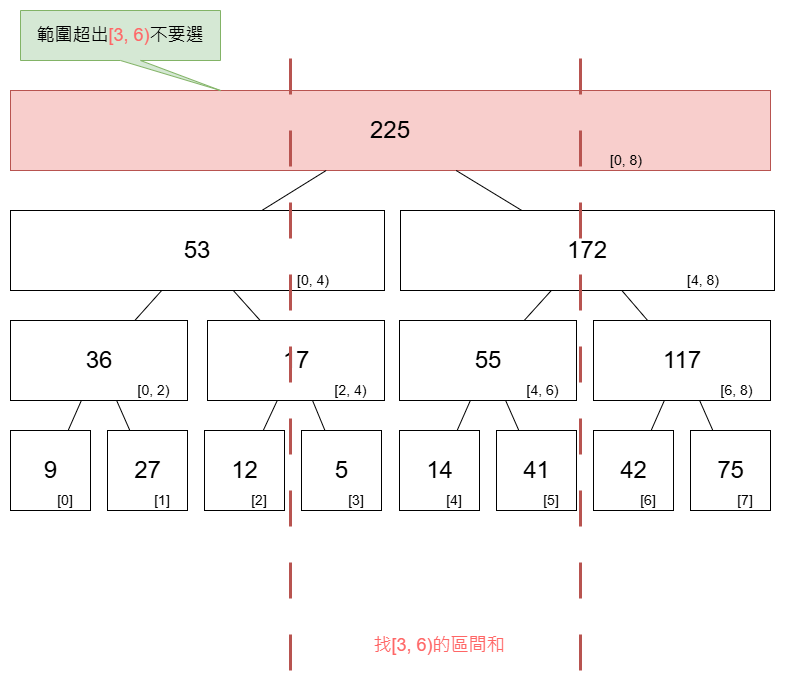

The diagram above was exported from draw.io. Its source (the exported page's mxGraphModel, read from the mxfile embedded in the PNG):
<mxGraphModel dx="1428" dy="1912" grid="1" gridSize="10" guides="1" tooltips="1" connect="1" arrows="1" fold="1" page="1" pageScale="1" pageWidth="827" pageHeight="1169" math="0" shadow="0">
  <root>
    <mxCell id="XOAFJLlvXpRSCnVQ_pvQ-0" />
    <mxCell id="XOAFJLlvXpRSCnVQ_pvQ-1" parent="XOAFJLlvXpRSCnVQ_pvQ-0" />
    <mxCell id="XOAFJLlvXpRSCnVQ_pvQ-2" value="" style="group" parent="XOAFJLlvXpRSCnVQ_pvQ-1" vertex="1" connectable="0">
      <mxGeometry x="40" y="400" width="80" height="80" as="geometry" />
    </mxCell>
    <mxCell id="XOAFJLlvXpRSCnVQ_pvQ-3" value="" style="rounded=0;whiteSpace=wrap;html=1;" parent="XOAFJLlvXpRSCnVQ_pvQ-2" vertex="1">
      <mxGeometry width="80" height="80" as="geometry" />
    </mxCell>
    <mxCell id="XOAFJLlvXpRSCnVQ_pvQ-4" value="&lt;font style=&quot;font-size: 24px;&quot;&gt;9&lt;/font&gt;" style="text;html=1;align=center;verticalAlign=middle;whiteSpace=wrap;rounded=0;" parent="XOAFJLlvXpRSCnVQ_pvQ-2" vertex="1">
      <mxGeometry x="17.5" y="25" width="45" height="30" as="geometry" />
    </mxCell>
    <mxCell id="XOAFJLlvXpRSCnVQ_pvQ-5" value="&lt;font style=&quot;font-size: 14px;&quot;&gt;[0]&lt;/font&gt;" style="text;html=1;align=center;verticalAlign=middle;whiteSpace=wrap;rounded=0;" parent="XOAFJLlvXpRSCnVQ_pvQ-2" vertex="1">
      <mxGeometry x="30" y="60" width="50" height="20" as="geometry" />
    </mxCell>
    <mxCell id="XOAFJLlvXpRSCnVQ_pvQ-6" value="" style="group" parent="XOAFJLlvXpRSCnVQ_pvQ-1" vertex="1" connectable="0">
      <mxGeometry x="137" y="400" width="80" height="80" as="geometry" />
    </mxCell>
    <mxCell id="XOAFJLlvXpRSCnVQ_pvQ-7" value="" style="rounded=0;whiteSpace=wrap;html=1;" parent="XOAFJLlvXpRSCnVQ_pvQ-6" vertex="1">
      <mxGeometry width="80" height="80" as="geometry" />
    </mxCell>
    <mxCell id="XOAFJLlvXpRSCnVQ_pvQ-8" value="&lt;font style=&quot;font-size: 24px;&quot;&gt;27&lt;/font&gt;" style="text;html=1;align=center;verticalAlign=middle;whiteSpace=wrap;rounded=0;" parent="XOAFJLlvXpRSCnVQ_pvQ-6" vertex="1">
      <mxGeometry x="17.5" y="25" width="45" height="30" as="geometry" />
    </mxCell>
    <mxCell id="XOAFJLlvXpRSCnVQ_pvQ-9" value="&lt;font style=&quot;font-size: 14px;&quot;&gt;[1]&lt;/font&gt;" style="text;html=1;align=center;verticalAlign=middle;whiteSpace=wrap;rounded=0;" parent="XOAFJLlvXpRSCnVQ_pvQ-6" vertex="1">
      <mxGeometry x="30" y="60" width="50" height="20" as="geometry" />
    </mxCell>
    <mxCell id="XOAFJLlvXpRSCnVQ_pvQ-10" value="" style="group" parent="XOAFJLlvXpRSCnVQ_pvQ-1" vertex="1" connectable="0">
      <mxGeometry x="234" y="400" width="80" height="80" as="geometry" />
    </mxCell>
    <mxCell id="XOAFJLlvXpRSCnVQ_pvQ-11" value="" style="rounded=0;whiteSpace=wrap;html=1;" parent="XOAFJLlvXpRSCnVQ_pvQ-10" vertex="1">
      <mxGeometry width="80" height="80" as="geometry" />
    </mxCell>
    <mxCell id="XOAFJLlvXpRSCnVQ_pvQ-12" value="&lt;font style=&quot;font-size: 24px;&quot;&gt;12&lt;/font&gt;" style="text;html=1;align=center;verticalAlign=middle;whiteSpace=wrap;rounded=0;" parent="XOAFJLlvXpRSCnVQ_pvQ-10" vertex="1">
      <mxGeometry x="17.5" y="25" width="45" height="30" as="geometry" />
    </mxCell>
    <mxCell id="XOAFJLlvXpRSCnVQ_pvQ-13" value="&lt;font style=&quot;font-size: 14px;&quot;&gt;[2]&lt;/font&gt;" style="text;html=1;align=center;verticalAlign=middle;whiteSpace=wrap;rounded=0;" parent="XOAFJLlvXpRSCnVQ_pvQ-10" vertex="1">
      <mxGeometry x="30" y="60" width="50" height="20" as="geometry" />
    </mxCell>
    <mxCell id="XOAFJLlvXpRSCnVQ_pvQ-14" value="" style="group" parent="XOAFJLlvXpRSCnVQ_pvQ-1" vertex="1" connectable="0">
      <mxGeometry x="331" y="400" width="80" height="80" as="geometry" />
    </mxCell>
    <mxCell id="XOAFJLlvXpRSCnVQ_pvQ-15" value="" style="rounded=0;whiteSpace=wrap;html=1;" parent="XOAFJLlvXpRSCnVQ_pvQ-14" vertex="1">
      <mxGeometry width="80" height="80" as="geometry" />
    </mxCell>
    <mxCell id="XOAFJLlvXpRSCnVQ_pvQ-16" value="&lt;font style=&quot;font-size: 24px;&quot;&gt;5&lt;/font&gt;" style="text;html=1;align=center;verticalAlign=middle;whiteSpace=wrap;rounded=0;" parent="XOAFJLlvXpRSCnVQ_pvQ-14" vertex="1">
      <mxGeometry x="17.5" y="25" width="45" height="30" as="geometry" />
    </mxCell>
    <mxCell id="XOAFJLlvXpRSCnVQ_pvQ-17" value="&lt;font style=&quot;font-size: 14px;&quot;&gt;[3]&lt;/font&gt;" style="text;html=1;align=center;verticalAlign=middle;whiteSpace=wrap;rounded=0;" parent="XOAFJLlvXpRSCnVQ_pvQ-14" vertex="1">
      <mxGeometry x="30" y="60" width="50" height="20" as="geometry" />
    </mxCell>
    <mxCell id="XOAFJLlvXpRSCnVQ_pvQ-18" value="" style="group" parent="XOAFJLlvXpRSCnVQ_pvQ-1" vertex="1" connectable="0">
      <mxGeometry x="429" y="400" width="80" height="80" as="geometry" />
    </mxCell>
    <mxCell id="XOAFJLlvXpRSCnVQ_pvQ-19" value="" style="rounded=0;whiteSpace=wrap;html=1;" parent="XOAFJLlvXpRSCnVQ_pvQ-18" vertex="1">
      <mxGeometry width="80" height="80" as="geometry" />
    </mxCell>
    <mxCell id="XOAFJLlvXpRSCnVQ_pvQ-20" value="&lt;span style=&quot;font-size: 24px;&quot;&gt;14&lt;/span&gt;" style="text;html=1;align=center;verticalAlign=middle;whiteSpace=wrap;rounded=0;" parent="XOAFJLlvXpRSCnVQ_pvQ-18" vertex="1">
      <mxGeometry x="17.5" y="25" width="45" height="30" as="geometry" />
    </mxCell>
    <mxCell id="XOAFJLlvXpRSCnVQ_pvQ-21" value="&lt;font style=&quot;font-size: 14px;&quot;&gt;[4]&lt;/font&gt;" style="text;html=1;align=center;verticalAlign=middle;whiteSpace=wrap;rounded=0;" parent="XOAFJLlvXpRSCnVQ_pvQ-18" vertex="1">
      <mxGeometry x="30" y="60" width="50" height="20" as="geometry" />
    </mxCell>
    <mxCell id="XOAFJLlvXpRSCnVQ_pvQ-22" value="" style="group" parent="XOAFJLlvXpRSCnVQ_pvQ-1" vertex="1" connectable="0">
      <mxGeometry x="526" y="400" width="80" height="80" as="geometry" />
    </mxCell>
    <mxCell id="XOAFJLlvXpRSCnVQ_pvQ-23" value="" style="rounded=0;whiteSpace=wrap;html=1;" parent="XOAFJLlvXpRSCnVQ_pvQ-22" vertex="1">
      <mxGeometry width="80" height="80" as="geometry" />
    </mxCell>
    <mxCell id="XOAFJLlvXpRSCnVQ_pvQ-24" value="&lt;font style=&quot;font-size: 24px;&quot;&gt;41&lt;/font&gt;" style="text;html=1;align=center;verticalAlign=middle;whiteSpace=wrap;rounded=0;" parent="XOAFJLlvXpRSCnVQ_pvQ-22" vertex="1">
      <mxGeometry x="17.5" y="25" width="45" height="30" as="geometry" />
    </mxCell>
    <mxCell id="XOAFJLlvXpRSCnVQ_pvQ-25" value="&lt;font style=&quot;font-size: 14px;&quot;&gt;[5]&lt;/font&gt;" style="text;html=1;align=center;verticalAlign=middle;whiteSpace=wrap;rounded=0;" parent="XOAFJLlvXpRSCnVQ_pvQ-22" vertex="1">
      <mxGeometry x="30" y="60" width="50" height="20" as="geometry" />
    </mxCell>
    <mxCell id="XOAFJLlvXpRSCnVQ_pvQ-26" value="" style="group" parent="XOAFJLlvXpRSCnVQ_pvQ-1" vertex="1" connectable="0">
      <mxGeometry x="623" y="400" width="80" height="80" as="geometry" />
    </mxCell>
    <mxCell id="XOAFJLlvXpRSCnVQ_pvQ-27" value="" style="rounded=0;whiteSpace=wrap;html=1;" parent="XOAFJLlvXpRSCnVQ_pvQ-26" vertex="1">
      <mxGeometry width="80" height="80" as="geometry" />
    </mxCell>
    <mxCell id="XOAFJLlvXpRSCnVQ_pvQ-28" value="&lt;span style=&quot;font-size: 24px;&quot;&gt;42&lt;/span&gt;" style="text;html=1;align=center;verticalAlign=middle;whiteSpace=wrap;rounded=0;" parent="XOAFJLlvXpRSCnVQ_pvQ-26" vertex="1">
      <mxGeometry x="17.5" y="25" width="45" height="30" as="geometry" />
    </mxCell>
    <mxCell id="XOAFJLlvXpRSCnVQ_pvQ-29" value="&lt;font style=&quot;font-size: 14px;&quot;&gt;[6]&lt;/font&gt;" style="text;html=1;align=center;verticalAlign=middle;whiteSpace=wrap;rounded=0;" parent="XOAFJLlvXpRSCnVQ_pvQ-26" vertex="1">
      <mxGeometry x="30" y="60" width="50" height="20" as="geometry" />
    </mxCell>
    <mxCell id="XOAFJLlvXpRSCnVQ_pvQ-30" value="" style="group" parent="XOAFJLlvXpRSCnVQ_pvQ-1" vertex="1" connectable="0">
      <mxGeometry x="720" y="400" width="80" height="80" as="geometry" />
    </mxCell>
    <mxCell id="XOAFJLlvXpRSCnVQ_pvQ-31" value="" style="rounded=0;whiteSpace=wrap;html=1;" parent="XOAFJLlvXpRSCnVQ_pvQ-30" vertex="1">
      <mxGeometry width="80" height="80" as="geometry" />
    </mxCell>
    <mxCell id="XOAFJLlvXpRSCnVQ_pvQ-32" value="&lt;font style=&quot;font-size: 24px;&quot;&gt;75&lt;/font&gt;" style="text;html=1;align=center;verticalAlign=middle;whiteSpace=wrap;rounded=0;" parent="XOAFJLlvXpRSCnVQ_pvQ-30" vertex="1">
      <mxGeometry x="17.5" y="25" width="45" height="30" as="geometry" />
    </mxCell>
    <mxCell id="XOAFJLlvXpRSCnVQ_pvQ-33" value="&lt;font style=&quot;font-size: 14px;&quot;&gt;[7]&lt;/font&gt;" style="text;html=1;align=center;verticalAlign=middle;whiteSpace=wrap;rounded=0;" parent="XOAFJLlvXpRSCnVQ_pvQ-30" vertex="1">
      <mxGeometry x="30" y="60" width="50" height="20" as="geometry" />
    </mxCell>
    <mxCell id="XOAFJLlvXpRSCnVQ_pvQ-34" value="" style="group" parent="XOAFJLlvXpRSCnVQ_pvQ-1" vertex="1" connectable="0">
      <mxGeometry x="40" y="290" width="177" height="80" as="geometry" />
    </mxCell>
    <mxCell id="XOAFJLlvXpRSCnVQ_pvQ-35" value="" style="rounded=0;whiteSpace=wrap;html=1;" parent="XOAFJLlvXpRSCnVQ_pvQ-34" vertex="1">
      <mxGeometry width="177" height="80" as="geometry" />
    </mxCell>
    <mxCell id="XOAFJLlvXpRSCnVQ_pvQ-36" value="&lt;font style=&quot;font-size: 24px;&quot;&gt;36&lt;/font&gt;" style="text;html=1;align=center;verticalAlign=middle;whiteSpace=wrap;rounded=0;" parent="XOAFJLlvXpRSCnVQ_pvQ-34" vertex="1">
      <mxGeometry x="38.71875" y="25" width="99.56250000000001" height="30" as="geometry" />
    </mxCell>
    <mxCell id="XOAFJLlvXpRSCnVQ_pvQ-37" value="&lt;font style=&quot;font-size: 14px;&quot;&gt;[0, 2)&lt;/font&gt;" style="text;html=1;align=center;verticalAlign=middle;whiteSpace=wrap;rounded=0;" parent="XOAFJLlvXpRSCnVQ_pvQ-34" vertex="1">
      <mxGeometry x="110" y="60" width="67" height="20" as="geometry" />
    </mxCell>
    <mxCell id="XOAFJLlvXpRSCnVQ_pvQ-38" value="" style="group" parent="XOAFJLlvXpRSCnVQ_pvQ-1" vertex="1" connectable="0">
      <mxGeometry x="237" y="290" width="177" height="80" as="geometry" />
    </mxCell>
    <mxCell id="XOAFJLlvXpRSCnVQ_pvQ-39" value="" style="rounded=0;whiteSpace=wrap;html=1;" parent="XOAFJLlvXpRSCnVQ_pvQ-38" vertex="1">
      <mxGeometry width="177" height="80" as="geometry" />
    </mxCell>
    <mxCell id="XOAFJLlvXpRSCnVQ_pvQ-40" value="&lt;font style=&quot;font-size: 24px;&quot;&gt;17&lt;/font&gt;" style="text;html=1;align=center;verticalAlign=middle;whiteSpace=wrap;rounded=0;" parent="XOAFJLlvXpRSCnVQ_pvQ-38" vertex="1">
      <mxGeometry x="38.71875" y="25" width="99.56250000000001" height="30" as="geometry" />
    </mxCell>
    <mxCell id="XOAFJLlvXpRSCnVQ_pvQ-41" value="&lt;font style=&quot;font-size: 14px;&quot;&gt;[2, 4)&lt;/font&gt;" style="text;html=1;align=center;verticalAlign=middle;whiteSpace=wrap;rounded=0;" parent="XOAFJLlvXpRSCnVQ_pvQ-38" vertex="1">
      <mxGeometry x="110" y="60" width="67" height="20" as="geometry" />
    </mxCell>
    <mxCell id="XOAFJLlvXpRSCnVQ_pvQ-42" value="" style="group" parent="XOAFJLlvXpRSCnVQ_pvQ-1" vertex="1" connectable="0">
      <mxGeometry x="429" y="290" width="177" height="80" as="geometry" />
    </mxCell>
    <mxCell id="XOAFJLlvXpRSCnVQ_pvQ-43" value="" style="rounded=0;whiteSpace=wrap;html=1;" parent="XOAFJLlvXpRSCnVQ_pvQ-42" vertex="1">
      <mxGeometry width="177" height="80" as="geometry" />
    </mxCell>
    <mxCell id="XOAFJLlvXpRSCnVQ_pvQ-44" value="&lt;font style=&quot;font-size: 24px;&quot;&gt;55&lt;/font&gt;" style="text;html=1;align=center;verticalAlign=middle;whiteSpace=wrap;rounded=0;" parent="XOAFJLlvXpRSCnVQ_pvQ-42" vertex="1">
      <mxGeometry x="38.71875" y="25" width="99.56250000000001" height="30" as="geometry" />
    </mxCell>
    <mxCell id="XOAFJLlvXpRSCnVQ_pvQ-45" value="&lt;font style=&quot;font-size: 14px;&quot;&gt;[4, 6)&lt;/font&gt;" style="text;html=1;align=center;verticalAlign=middle;whiteSpace=wrap;rounded=0;" parent="XOAFJLlvXpRSCnVQ_pvQ-42" vertex="1">
      <mxGeometry x="110" y="60" width="67" height="20" as="geometry" />
    </mxCell>
    <mxCell id="XOAFJLlvXpRSCnVQ_pvQ-46" value="" style="group" parent="XOAFJLlvXpRSCnVQ_pvQ-1" vertex="1" connectable="0">
      <mxGeometry x="623" y="290" width="177" height="80" as="geometry" />
    </mxCell>
    <mxCell id="XOAFJLlvXpRSCnVQ_pvQ-47" value="" style="rounded=0;whiteSpace=wrap;html=1;" parent="XOAFJLlvXpRSCnVQ_pvQ-46" vertex="1">
      <mxGeometry width="177" height="80" as="geometry" />
    </mxCell>
    <mxCell id="XOAFJLlvXpRSCnVQ_pvQ-48" value="&lt;font style=&quot;font-size: 24px;&quot;&gt;117&lt;/font&gt;" style="text;html=1;align=center;verticalAlign=middle;whiteSpace=wrap;rounded=0;" parent="XOAFJLlvXpRSCnVQ_pvQ-46" vertex="1">
      <mxGeometry x="38.71875" y="25" width="99.56250000000001" height="30" as="geometry" />
    </mxCell>
    <mxCell id="XOAFJLlvXpRSCnVQ_pvQ-49" value="&lt;font style=&quot;font-size: 14px;&quot;&gt;[6, 8)&lt;/font&gt;" style="text;html=1;align=center;verticalAlign=middle;whiteSpace=wrap;rounded=0;" parent="XOAFJLlvXpRSCnVQ_pvQ-46" vertex="1">
      <mxGeometry x="110" y="60" width="67" height="20" as="geometry" />
    </mxCell>
    <mxCell id="XOAFJLlvXpRSCnVQ_pvQ-50" value="" style="group;fillColor=#f8cecc;strokeColor=#b85450;" parent="XOAFJLlvXpRSCnVQ_pvQ-1" vertex="1" connectable="0">
      <mxGeometry x="40" y="180" width="374" height="80" as="geometry" />
    </mxCell>
    <mxCell id="XOAFJLlvXpRSCnVQ_pvQ-51" value="" style="rounded=0;whiteSpace=wrap;html=1;" parent="XOAFJLlvXpRSCnVQ_pvQ-50" vertex="1">
      <mxGeometry width="374.00000000000006" height="80" as="geometry" />
    </mxCell>
    <mxCell id="XOAFJLlvXpRSCnVQ_pvQ-52" value="&lt;span style=&quot;font-size: 24px;&quot;&gt;53&lt;/span&gt;" style="text;html=1;align=center;verticalAlign=middle;whiteSpace=wrap;rounded=0;" parent="XOAFJLlvXpRSCnVQ_pvQ-50" vertex="1">
      <mxGeometry x="81.8125" y="25" width="210.37500000000006" height="30" as="geometry" />
    </mxCell>
    <mxCell id="XOAFJLlvXpRSCnVQ_pvQ-53" value="&lt;font style=&quot;font-size: 14px;&quot;&gt;[0, 4)&lt;/font&gt;" style="text;html=1;align=center;verticalAlign=middle;whiteSpace=wrap;rounded=0;" parent="XOAFJLlvXpRSCnVQ_pvQ-50" vertex="1">
      <mxGeometry x="232.42937853107344" y="60" width="141.57062146892656" height="20" as="geometry" />
    </mxCell>
    <mxCell id="XOAFJLlvXpRSCnVQ_pvQ-54" value="" style="group" parent="XOAFJLlvXpRSCnVQ_pvQ-1" vertex="1" connectable="0">
      <mxGeometry x="430" y="180" width="374" height="80" as="geometry" />
    </mxCell>
    <mxCell id="XOAFJLlvXpRSCnVQ_pvQ-55" value="" style="rounded=0;whiteSpace=wrap;html=1;" parent="XOAFJLlvXpRSCnVQ_pvQ-54" vertex="1">
      <mxGeometry width="374.00000000000006" height="80" as="geometry" />
    </mxCell>
    <mxCell id="XOAFJLlvXpRSCnVQ_pvQ-56" value="&lt;font style=&quot;font-size: 24px;&quot;&gt;172&lt;/font&gt;" style="text;html=1;align=center;verticalAlign=middle;whiteSpace=wrap;rounded=0;" parent="XOAFJLlvXpRSCnVQ_pvQ-54" vertex="1">
      <mxGeometry x="81.8125" y="25" width="210.37500000000006" height="30" as="geometry" />
    </mxCell>
    <mxCell id="XOAFJLlvXpRSCnVQ_pvQ-57" value="&lt;font style=&quot;font-size: 14px;&quot;&gt;[4, 8)&lt;/font&gt;" style="text;html=1;align=center;verticalAlign=middle;whiteSpace=wrap;rounded=0;" parent="XOAFJLlvXpRSCnVQ_pvQ-54" vertex="1">
      <mxGeometry x="232.42937853107344" y="60" width="141.57062146892656" height="20" as="geometry" />
    </mxCell>
    <mxCell id="XOAFJLlvXpRSCnVQ_pvQ-58" value="" style="group;fillColor=#d80073;strokeColor=#A50040;fontColor=#ffffff;" parent="XOAFJLlvXpRSCnVQ_pvQ-1" vertex="1" connectable="0">
      <mxGeometry x="40" y="60" width="760" height="80" as="geometry" />
    </mxCell>
    <mxCell id="XOAFJLlvXpRSCnVQ_pvQ-59" value="" style="rounded=0;whiteSpace=wrap;html=1;fillColor=#f8cecc;strokeColor=#b85450;" parent="XOAFJLlvXpRSCnVQ_pvQ-58" vertex="1">
      <mxGeometry width="760.0000000000001" height="80" as="geometry" />
    </mxCell>
    <mxCell id="XOAFJLlvXpRSCnVQ_pvQ-60" value="&lt;span style=&quot;font-size: 24px;&quot;&gt;225&lt;/span&gt;" style="text;html=1;align=center;verticalAlign=middle;whiteSpace=wrap;rounded=0;" parent="XOAFJLlvXpRSCnVQ_pvQ-58" vertex="1">
      <mxGeometry x="166.25" y="25" width="427.50000000000017" height="30" as="geometry" />
    </mxCell>
    <mxCell id="XOAFJLlvXpRSCnVQ_pvQ-61" value="&lt;font style=&quot;font-size: 14px;&quot;&gt;[0, 8)&lt;/font&gt;" style="text;html=1;align=center;verticalAlign=middle;whiteSpace=wrap;rounded=0;" parent="XOAFJLlvXpRSCnVQ_pvQ-58" vertex="1">
      <mxGeometry x="472.316384180791" y="60" width="287.6836158192091" height="20" as="geometry" />
    </mxCell>
    <mxCell id="XOAFJLlvXpRSCnVQ_pvQ-62" value="" style="endArrow=none;html=1;rounded=0;" parent="XOAFJLlvXpRSCnVQ_pvQ-1" source="XOAFJLlvXpRSCnVQ_pvQ-59" target="XOAFJLlvXpRSCnVQ_pvQ-55" edge="1">
      <mxGeometry width="50" height="50" relative="1" as="geometry">
        <mxPoint x="479.99727272727273" y="140" as="sourcePoint" />
        <mxPoint x="621.27" y="70" as="targetPoint" />
      </mxGeometry>
    </mxCell>
    <mxCell id="XOAFJLlvXpRSCnVQ_pvQ-63" value="" style="endArrow=none;html=1;rounded=0;" parent="XOAFJLlvXpRSCnVQ_pvQ-1" source="XOAFJLlvXpRSCnVQ_pvQ-59" target="XOAFJLlvXpRSCnVQ_pvQ-51" edge="1">
      <mxGeometry width="50" height="50" relative="1" as="geometry">
        <mxPoint x="496" y="150" as="sourcePoint" />
        <mxPoint x="561" y="190" as="targetPoint" />
      </mxGeometry>
    </mxCell>
    <mxCell id="XOAFJLlvXpRSCnVQ_pvQ-64" value="" style="endArrow=none;html=1;rounded=0;" parent="XOAFJLlvXpRSCnVQ_pvQ-1" source="XOAFJLlvXpRSCnVQ_pvQ-35" target="XOAFJLlvXpRSCnVQ_pvQ-3" edge="1">
      <mxGeometry width="50" height="50" relative="1" as="geometry">
        <mxPoint x="366" y="150" as="sourcePoint" />
        <mxPoint x="301" y="190" as="targetPoint" />
      </mxGeometry>
    </mxCell>
    <mxCell id="XOAFJLlvXpRSCnVQ_pvQ-65" value="" style="endArrow=none;html=1;rounded=0;" parent="XOAFJLlvXpRSCnVQ_pvQ-1" source="XOAFJLlvXpRSCnVQ_pvQ-35" target="XOAFJLlvXpRSCnVQ_pvQ-7" edge="1">
      <mxGeometry width="50" height="50" relative="1" as="geometry">
        <mxPoint x="121" y="380" as="sourcePoint" />
        <mxPoint x="108" y="410" as="targetPoint" />
      </mxGeometry>
    </mxCell>
    <mxCell id="XOAFJLlvXpRSCnVQ_pvQ-66" value="" style="endArrow=none;html=1;rounded=0;" parent="XOAFJLlvXpRSCnVQ_pvQ-1" source="XOAFJLlvXpRSCnVQ_pvQ-39" target="XOAFJLlvXpRSCnVQ_pvQ-11" edge="1">
      <mxGeometry width="50" height="50" relative="1" as="geometry">
        <mxPoint x="156" y="380" as="sourcePoint" />
        <mxPoint x="169" y="410" as="targetPoint" />
      </mxGeometry>
    </mxCell>
    <mxCell id="XOAFJLlvXpRSCnVQ_pvQ-67" value="" style="endArrow=none;html=1;rounded=0;" parent="XOAFJLlvXpRSCnVQ_pvQ-1" source="XOAFJLlvXpRSCnVQ_pvQ-39" target="XOAFJLlvXpRSCnVQ_pvQ-15" edge="1">
      <mxGeometry width="50" height="50" relative="1" as="geometry">
        <mxPoint x="317" y="380" as="sourcePoint" />
        <mxPoint x="303" y="410" as="targetPoint" />
      </mxGeometry>
    </mxCell>
    <mxCell id="XOAFJLlvXpRSCnVQ_pvQ-68" value="" style="endArrow=none;html=1;rounded=0;" parent="XOAFJLlvXpRSCnVQ_pvQ-1" source="XOAFJLlvXpRSCnVQ_pvQ-43" target="XOAFJLlvXpRSCnVQ_pvQ-19" edge="1">
      <mxGeometry width="50" height="50" relative="1" as="geometry">
        <mxPoint x="352" y="380" as="sourcePoint" />
        <mxPoint x="364" y="410" as="targetPoint" />
      </mxGeometry>
    </mxCell>
    <mxCell id="XOAFJLlvXpRSCnVQ_pvQ-69" value="" style="endArrow=none;html=1;rounded=0;" parent="XOAFJLlvXpRSCnVQ_pvQ-1" source="XOAFJLlvXpRSCnVQ_pvQ-43" target="XOAFJLlvXpRSCnVQ_pvQ-23" edge="1">
      <mxGeometry width="50" height="50" relative="1" as="geometry">
        <mxPoint x="510" y="380" as="sourcePoint" />
        <mxPoint x="497" y="410" as="targetPoint" />
      </mxGeometry>
    </mxCell>
    <mxCell id="XOAFJLlvXpRSCnVQ_pvQ-70" value="" style="endArrow=none;html=1;rounded=0;" parent="XOAFJLlvXpRSCnVQ_pvQ-1" source="XOAFJLlvXpRSCnVQ_pvQ-47" target="XOAFJLlvXpRSCnVQ_pvQ-27" edge="1">
      <mxGeometry width="50" height="50" relative="1" as="geometry">
        <mxPoint x="545" y="380" as="sourcePoint" />
        <mxPoint x="558" y="410" as="targetPoint" />
      </mxGeometry>
    </mxCell>
    <mxCell id="XOAFJLlvXpRSCnVQ_pvQ-71" value="" style="endArrow=none;html=1;rounded=0;" parent="XOAFJLlvXpRSCnVQ_pvQ-1" source="XOAFJLlvXpRSCnVQ_pvQ-47" target="XOAFJLlvXpRSCnVQ_pvQ-31" edge="1">
      <mxGeometry width="50" height="50" relative="1" as="geometry">
        <mxPoint x="704" y="380" as="sourcePoint" />
        <mxPoint x="691" y="410" as="targetPoint" />
      </mxGeometry>
    </mxCell>
    <mxCell id="XOAFJLlvXpRSCnVQ_pvQ-72" value="" style="endArrow=none;html=1;rounded=0;" parent="XOAFJLlvXpRSCnVQ_pvQ-1" source="XOAFJLlvXpRSCnVQ_pvQ-55" target="XOAFJLlvXpRSCnVQ_pvQ-47" edge="1">
      <mxGeometry width="50" height="50" relative="1" as="geometry">
        <mxPoint x="739" y="380" as="sourcePoint" />
        <mxPoint x="752" y="410" as="targetPoint" />
      </mxGeometry>
    </mxCell>
    <mxCell id="XOAFJLlvXpRSCnVQ_pvQ-73" value="" style="endArrow=none;html=1;rounded=0;" parent="XOAFJLlvXpRSCnVQ_pvQ-1" source="XOAFJLlvXpRSCnVQ_pvQ-55" target="XOAFJLlvXpRSCnVQ_pvQ-43" edge="1">
      <mxGeometry width="50" height="50" relative="1" as="geometry">
        <mxPoint x="661" y="270" as="sourcePoint" />
        <mxPoint x="687" y="300" as="targetPoint" />
      </mxGeometry>
    </mxCell>
    <mxCell id="XOAFJLlvXpRSCnVQ_pvQ-74" value="" style="endArrow=none;html=1;rounded=0;" parent="XOAFJLlvXpRSCnVQ_pvQ-1" source="XOAFJLlvXpRSCnVQ_pvQ-51" target="XOAFJLlvXpRSCnVQ_pvQ-39" edge="1">
      <mxGeometry width="50" height="50" relative="1" as="geometry">
        <mxPoint x="591" y="270" as="sourcePoint" />
        <mxPoint x="564" y="300" as="targetPoint" />
      </mxGeometry>
    </mxCell>
    <mxCell id="XOAFJLlvXpRSCnVQ_pvQ-75" value="" style="endArrow=none;html=1;rounded=0;" parent="XOAFJLlvXpRSCnVQ_pvQ-1" source="XOAFJLlvXpRSCnVQ_pvQ-51" target="XOAFJLlvXpRSCnVQ_pvQ-35" edge="1">
      <mxGeometry width="50" height="50" relative="1" as="geometry">
        <mxPoint x="273" y="270" as="sourcePoint" />
        <mxPoint x="300" y="300" as="targetPoint" />
      </mxGeometry>
    </mxCell>
    <mxCell id="XOAFJLlvXpRSCnVQ_pvQ-76" value="" style="endArrow=none;dashed=1;html=1;dashPattern=12 12;strokeWidth=3;rounded=0;fillColor=#f8cecc;strokeColor=#b85450;" parent="XOAFJLlvXpRSCnVQ_pvQ-1" edge="1">
      <mxGeometry width="50" height="50" relative="1" as="geometry">
        <mxPoint x="320" y="640" as="sourcePoint" />
        <mxPoint x="320" as="targetPoint" />
      </mxGeometry>
    </mxCell>
    <mxCell id="XOAFJLlvXpRSCnVQ_pvQ-77" value="" style="endArrow=none;dashed=1;html=1;dashPattern=12 12;strokeWidth=3;rounded=0;fillColor=#f8cecc;strokeColor=#b85450;" parent="XOAFJLlvXpRSCnVQ_pvQ-1" edge="1">
      <mxGeometry width="50" height="50" relative="1" as="geometry">
        <mxPoint x="610" y="640" as="sourcePoint" />
        <mxPoint x="610" as="targetPoint" />
      </mxGeometry>
    </mxCell>
    <mxCell id="XOAFJLlvXpRSCnVQ_pvQ-78" value="&lt;font style=&quot;font-size: 18px; color: rgb(255, 102, 102);&quot;&gt;找[3, 6)的區間和&lt;/font&gt;" style="text;html=1;align=center;verticalAlign=middle;whiteSpace=wrap;rounded=0;" parent="XOAFJLlvXpRSCnVQ_pvQ-1" vertex="1">
      <mxGeometry x="379" y="600" width="180" height="30" as="geometry" />
    </mxCell>
    <mxCell id="tzFL90EU8RtbpL2XWcTI-1" value="&lt;font style=&quot;font-size: 18px;&quot;&gt;範圍超出&lt;span style=&quot;color: rgb(255, 102, 102);&quot;&gt;[3, 6)&lt;/span&gt;不要選&lt;/font&gt;" style="shape=callout;whiteSpace=wrap;html=1;perimeter=calloutPerimeter;position2=1;fillColor=#d5e8d4;strokeColor=#82b366;" parent="XOAFJLlvXpRSCnVQ_pvQ-1" vertex="1">
      <mxGeometry x="50" y="-20" width="200" height="80" as="geometry" />
    </mxCell>
  </root>
</mxGraphModel>